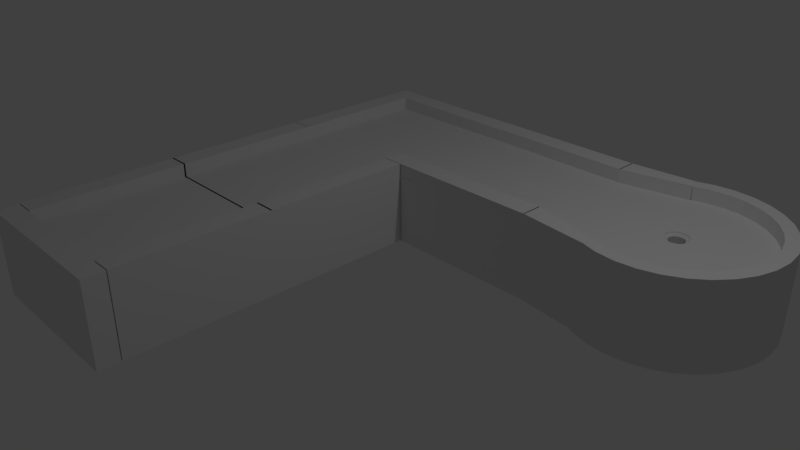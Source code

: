 # Source: hole2.blend  (saved by Blender 2.78.0; exported with 4.5.12 LTS)
import bpy
from mathutils import Matrix  # noqa: F401  (used for matrix-valued properties, if any)

bpy.ops.wm.read_factory_settings(use_empty=True)
scene = bpy.context.scene
scene.name = 'Scene'

# ---- collections
col_collection_1 = bpy.data.collections.new('Collection 1'); scene.collection.children.link(col_collection_1)

# ---- world
world_world = bpy.data.worlds.new('World'); scene.world = world_world
world_world.color = (0.05088, 0.05088, 0.05088)
world_world.use_sun_shadow = False
world_world.sun_shadow_jitter_overblur = 0.0
world_world.cycles.sampling_method = 'MANUAL'

# ---- cameras
cam_camera = bpy.data.cameras.new('Camera')
cam_camera.clip_end = 100.0
cam_camera.lens = 35.0
cam_camera.sensor_width = 32.0
cam_camera.sensor_height = 18.0
cam_camera.ortho_scale = 7.314
cam_camera.dof.focus_distance = 0.0
cam_camera.dof.aperture_fstop = 128.0

# ---- lights
light_lamp = bpy.data.lights.new('Lamp', 'POINT')
light_lamp.transmission_factor = 0.0
light_lamp.cutoff_distance = 30.0
light_lamp.energy = 100.0
light_lamp.shadow_buffer_clip_start = 1.001
light_lamp.shadow_soft_size = 0.1
light_lamp.shadow_maximum_resolution = 0.006
light_lamp.use_absolute_resolution = True

# ---- meshes
me_cube_006 = bpy.data.meshes.new('Cube.006')
me_cube_006.from_pydata([(-0.7273, -3.265, -1.007), (-0.7273, -3.265, 0.08751), (-2.867, -3.265, -1.007), (-2.867, -3.265, 0.08751), (-0.7273, -2.989, -1.007), (-0.7273, -2.989, 0.08751), (-2.867, -2.989, -1.007), (-2.867, -2.989, 0.08751), (-1.0, -2.978, -1.0), (-1.0, -2.978, 0.09467), (-1.0, -0.9777, -1.0), (-1.0, -0.9777, 0.09467), (-0.7246, -2.978, -1.0), (-0.7246, -2.978, 0.09467), (-0.7246, -0.9777, -1.0), (-0.7246, -0.9777, 0.09467), (-2.876, -2.978, -1.0), (-2.876, -2.978, 0.09467), (-2.876, -0.9777, -1.0), (-2.876, -0.9777, 0.09467), (-2.6, -2.978, -1.0), (-2.6, -2.978, 0.09467), (-2.6, -0.9777, -1.0), (-2.6, -0.9777, 0.09467), (-2.631, -2.979, -0.07878), (-0.9605, -2.979, -0.07878), (-2.631, -0.979, -0.07878), (-0.9605, -0.979, -0.07878), (-2.691, 3.166, -0.07838), (-2.691, 0.9953, -0.07838), (-0.691, 3.166, -0.07838), (-0.691, 0.9953, -0.07838), (-2.875, 0.9939, -1.0), (-2.875, 0.9939, 0.09467), (-2.875, 2.994, -1.0), (-2.875, 2.994, 0.09467), (-2.599, 0.9939, -1.0), (-2.599, 0.9939, 0.09467), (-2.599, 2.994, -1.0), (-2.599, 2.994, 0.09467), (-2.869, 3.161, -1.003), (-2.869, 3.161, 0.09216), (-0.6692, 3.161, -1.003), (-0.6692, 3.161, 0.09216), (-2.869, 2.885, -1.003), (-2.869, 2.885, 0.09216), (-0.6692, 2.885, -1.003), (-0.6692, 2.885, 0.09216), (-1.008, 1.286, -1.0), (-1.008, 1.286, 0.09467), (-0.7083, 1.286, -1.0), (-0.7083, 1.286, 0.09467), (-1.008, 1.01, -1.0), (-1.008, 1.01, 0.09467), (-0.7083, 1.01, -1.0), (-0.7083, 1.01, 0.09467), (-1.0, -1.0, -1.0), (-1.0, -1.0, 0.09467), (-1.0, 1.0, -1.0), (-1.0, 1.0, 0.09467), (-0.7242, -1.0, -1.0), (-0.7242, -1.0, 0.09467), (-0.7242, 1.0, -1.0), (-0.7242, 1.0, 0.09467), (-2.876, -1.0, -1.0), (-2.876, -1.0, 0.09467), (-2.876, 1.0, -1.0), (-2.876, 1.0, 0.09467), (-2.6, -1.0, -1.0), (-2.6, -1.0, 0.09467), (-2.6, 1.0, -1.0), (-2.6, 1.0, 0.09467), (-2.63, -1.001, -0.07878), (-0.9602, -1.001, -0.07878), (-2.63, 0.9987, -0.07878), (-0.9602, 0.9987, -0.07878), (-0.7067, 1.288, -1.0), (-0.7067, 1.288, 0.09467), (1.293, 1.288, -1.0), (1.293, 1.288, 0.09467), (-0.7067, 1.012, -1.0), (-0.7067, 1.012, 0.09467), (1.293, 1.012, -1.0), (1.293, 1.012, 0.09467), (-0.7067, 3.163, -1.0), (-0.7067, 3.163, 0.09467), (1.293, 3.163, -1.0), (1.293, 3.163, 0.09467), (-0.7067, 2.888, -1.0), (-0.7067, 2.888, 0.09467), (1.293, 2.888, -1.0), (1.293, 2.888, 0.09467), (-0.708, 2.918, -0.07878), (-0.708, 1.248, -0.07878), (1.292, 2.918, -0.07878), (1.292, 1.248, -0.07878), (1.284, 2.948, -0.08461), (1.284, 1.278, -0.08461), (1.304, 2.948, -0.08461), (1.304, 1.278, -0.08461), (1.28, 1.288, -1.0), (1.28, 1.288, 0.09467), (2.18, 1.076, -1.0), (2.18, 1.076, 0.09467), (1.28, 1.012, -1.0), (1.28, 1.012, 0.09467), (2.18, 0.909, -1.0), (2.18, 0.909, 0.09467), (1.28, 3.161, -1.0), (1.28, 3.161, 0.09467), (2.18, 3.238, -1.0), (2.18, 3.238, 0.09467), (1.28, 2.885, -1.0), (1.28, 2.885, 0.09467), (2.18, 3.078, -1.0), (2.18, 3.078, 0.09467), (3.852, 2.08, -1.028), (3.681, 2.08, 0.09194), (3.828, 1.836, -1.028), (3.66, 1.87, 0.09194), (3.757, 1.602, -1.028), (3.598, 1.667, 0.09194), (3.641, 1.386, -1.028), (3.499, 1.481, 0.09194), (3.486, 1.196, -1.028), (3.365, 1.317, 0.09194), (3.297, 1.041, -1.028), (3.201, 1.183, 0.09194), (3.081, 0.9251, -1.028), (3.015, 1.084, 0.09194), (2.846, 0.854, -1.028), (2.813, 1.022, 0.09194), (2.602, 0.83, -1.028), (2.602, 1.002, 0.09194), (2.358, 0.854, -1.028), (2.392, 1.022, 0.09194), (2.124, 0.9251, -1.028), (2.189, 1.072, 0.09194), (1.908, 1.041, -1.028), (2.003, 1.118, -0.0879), (1.718, 1.196, -1.028), (1.563, 1.386, -1.028), (1.447, 1.602, -1.028), (1.376, 1.836, -1.028), (1.352, 2.08, -1.028), (1.524, 2.08, -0.0879), (1.376, 2.324, -1.028), (1.544, 2.29, -0.0879), (1.447, 2.558, -1.028), (1.563, 2.774, -1.028), (1.718, 2.964, -1.028), (1.908, 3.119, -1.028), (2.003, 3.043, -0.0879), (2.124, 3.235, -1.028), (2.183, 3.083, 0.09194), (2.358, 3.306, -1.028), (2.392, 3.138, 0.09194), (2.602, 3.33, -1.028), (2.602, 3.158, 0.09194), (2.846, 3.306, -1.028), (2.813, 3.138, 0.09194), (3.081, 3.235, -1.028), (3.015, 3.076, 0.09194), (3.297, 3.119, -1.028), (3.201, 2.977, 0.09194), (3.486, 2.964, -1.028), (3.365, 2.843, 0.09194), (3.641, 2.774, -1.028), (3.499, 2.679, 0.09194), (3.757, 2.558, -1.028), (3.598, 2.493, 0.09194), (3.828, 2.324, -1.028), (3.66, 2.29, 0.09194), (3.828, 1.836, 0.09194), (3.852, 2.08, 0.09194), (3.757, 1.602, 0.09194), (3.641, 1.386, 0.09194), (3.486, 1.196, 0.09194), (3.297, 1.041, 0.09194), (3.081, 0.9251, 0.09194), (2.846, 0.854, 0.09194), (2.602, 0.83, 0.09194), (2.358, 0.854, 0.09194), (2.124, 0.9251, 0.09194), (1.908, 1.041, -0.0879), (1.718, 1.196, -0.0879), (1.563, 2.774, -0.0879), (1.718, 2.964, -0.0879), (1.908, 3.119, -0.0879), (2.124, 3.235, 0.09194), (2.358, 3.306, 0.09194), (2.602, 3.33, 0.09194), (2.846, 3.306, 0.09194), (3.081, 3.235, 0.09194), (3.297, 3.119, 0.09194), (3.486, 2.964, 0.09194), (3.641, 2.774, 0.09194), (3.757, 2.558, 0.09194), (3.828, 2.324, 0.09194), (3.66, 1.87, 0.09194), (3.681, 2.08, 0.09194), (3.598, 1.667, 0.09194), (3.499, 1.481, 0.09194), (3.365, 1.317, 0.09194), (3.201, 1.183, 0.09194), (3.015, 1.084, 0.09194), (2.813, 1.022, 0.09194), (2.602, 1.002, 0.09194), (2.392, 1.022, 0.09194), (2.189, 1.074, 0.09194), (2.003, 1.183, 0.09194), (1.84, 1.317, 0.09194), (1.705, 1.481, 0.09194), (1.606, 1.667, 0.09194), (1.544, 1.87, 0.09194), (1.524, 2.08, 0.09194), (1.544, 2.29, 0.09194), (1.606, 2.493, 0.09194), (1.705, 2.679, 0.09194), (1.84, 2.843, 0.09194), (2.003, 2.977, 0.09194), (2.184, 3.081, 0.09194), (2.392, 3.138, 0.09194), (2.602, 3.158, 0.09194), (2.813, 3.138, 0.09194), (3.015, 3.076, 0.09194), (3.201, 2.977, 0.09194), (3.365, 2.843, 0.09194), (3.499, 2.679, 0.09194), (3.598, 2.493, 0.09194), (3.66, 2.29, 0.09194), (2.748, 2.051, -0.09174), (2.751, 2.08, -0.09174), (2.74, 2.023, -0.09174), (2.726, 1.997, -0.09174), (2.708, 1.974, -0.09174), (2.685, 1.956, -0.09174), (2.659, 1.942, -0.09174), (2.631, 1.934, -0.09174), (2.602, 1.931, -0.09174), (2.573, 1.934, -0.09174), (2.545, 1.942, -0.09174), (2.519, 1.956, -0.09174), (2.497, 1.974, -0.09174), (2.478, 1.997, -0.09174), (2.464, 2.023, -0.09174), (2.456, 2.051, -0.09174), (2.453, 2.08, -0.09174), (2.456, 2.109, -0.09174), (2.464, 2.137, -0.09174), (2.478, 2.163, -0.09174), (2.497, 2.185, -0.09174), (2.519, 2.204, -0.09174), (2.545, 2.218, -0.09174), (2.573, 2.226, -0.09174), (2.602, 2.229, -0.09174), (2.631, 2.226, -0.09174), (2.659, 2.218, -0.09174), (2.685, 2.204, -0.09174), (2.708, 2.185, -0.09174), (2.726, 2.163, -0.09174), (2.74, 2.137, -0.09174), (2.748, 2.109, -0.09174), (3.66, 1.87, -0.09174), (3.681, 2.08, -0.09174), (3.598, 1.667, -0.09174), (3.499, 1.481, -0.09174), (3.365, 1.317, -0.09174), (3.201, 1.183, -0.09174), (3.015, 1.084, -0.09174), (2.813, 1.022, -0.09174), (2.602, 1.002, -0.09174), (2.392, 1.022, -0.09174), (2.189, 1.069, -0.09174), (2.003, 1.121, -0.09174), (1.84, 1.317, -0.09174), (1.705, 1.481, -0.09174), (1.606, 1.667, -0.09174), (1.544, 1.87, -0.09174), (1.524, 2.08, -0.09174), (1.544, 2.29, -0.09174), (1.606, 2.493, -0.09174), (1.705, 2.679, -0.09174), (1.84, 2.843, -0.09174), (2.003, 3.044, -0.09174), (2.189, 3.084, -0.09174), (2.392, 3.138, -0.09174), (2.602, 3.158, -0.09174), (2.813, 3.138, -0.09174), (3.015, 3.076, -0.09174), (3.201, 2.977, -0.09174), (3.365, 2.843, -0.09174), (3.499, 2.679, -0.09174), (3.598, 2.493, -0.09174), (3.66, 2.29, -0.09174), (2.748, 2.051, -0.585), (2.751, 2.08, -0.585), (2.74, 2.023, -0.585), (2.726, 1.997, -0.585), (2.708, 1.974, -0.585), (2.685, 1.956, -0.585), (2.659, 1.942, -0.585), (2.631, 1.934, -0.585), (2.602, 1.931, -0.585), (2.573, 1.934, -0.585), (2.545, 1.942, -0.585), (2.519, 1.956, -0.585), (2.497, 1.974, -0.585), (2.478, 1.997, -0.585), (2.464, 2.023, -0.585), (2.456, 2.051, -0.585), (2.453, 2.08, -0.585), (2.456, 2.109, -0.585), (2.464, 2.137, -0.585), (2.478, 2.163, -0.585), (2.497, 2.185, -0.585), (2.519, 2.204, -0.585), (2.545, 2.218, -0.585), (2.573, 2.226, -0.585), (2.602, 2.229, -0.585), (2.631, 2.226, -0.585), (2.659, 2.218, -0.585), (2.685, 2.204, -0.585), (2.708, 2.185, -0.585), (2.726, 2.163, -0.585), (2.74, 2.137, -0.585), (2.748, 2.109, -0.585), (1.28, 2.885, -0.08324), (1.28, 2.95, -0.08319), (1.28, 3.061, -0.08311), (1.28, 2.998, -0.1603), (1.28, 1.288, -0.08975), (1.28, 1.224, -0.09305)], [(94, 92), (93, 95), (98, 96), (97, 99), (98, 188), (99, 184), (329, 109), (112, 100), (92, 159)], [(0, 1, 3, 2), (2, 3, 7, 6), (6, 7, 5, 4), (4, 5, 1, 0), (2, 6, 4, 0), (7, 3, 1, 5), (8, 9, 11, 10), (10, 11, 15, 14), (14, 15, 13, 12), (12, 13, 9, 8), (10, 14, 12, 8), (15, 11, 9, 13), (16, 17, 19, 18), (18, 19, 23, 22), (22, 23, 21, 20), (20, 21, 17, 16), (18, 22, 20, 16), (23, 19, 17, 21), (24, 25, 27, 26), (28, 29, 31, 30), (32, 33, 35, 34), (34, 35, 39, 38), (38, 39, 37, 36), (36, 37, 33, 32), (34, 38, 36, 32), (39, 35, 33, 37), (40, 41, 43, 42), (42, 43, 47, 46), (46, 47, 45, 44), (44, 45, 41, 40), (42, 46, 44, 40), (47, 43, 41, 45), (48, 49, 51, 50), (50, 51, 55, 54), (54, 55, 53, 52), (52, 53, 49, 48), (50, 54, 52, 48), (55, 51, 49, 53), (56, 57, 59, 58), (58, 59, 63, 62), (62, 63, 61, 60), (60, 61, 57, 56), (58, 62, 60, 56), (63, 59, 57, 61), (64, 65, 67, 66), (66, 67, 71, 70), (70, 71, 69, 68), (68, 69, 65, 64), (66, 70, 68, 64), (71, 67, 65, 69), (72, 73, 75, 74), (76, 77, 79, 78), (78, 79, 83, 82), (82, 83, 81, 80), (80, 81, 77, 76), (78, 82, 80, 76), (83, 79, 77, 81), (84, 85, 87, 86), (86, 87, 91, 90), (90, 91, 89, 88), (88, 89, 85, 84), (86, 90, 88, 84), (91, 87, 85, 89), (100, 331, 101, 103, 102), (102, 103, 107, 106), (106, 107, 105, 104), (104, 105, 332, 331, 100), (102, 106, 104, 100), (107, 103, 101, 105), (108, 109, 111, 110), (110, 111, 115, 114), (114, 115, 113, 327, 112), (112, 327, 113, 109, 108), (110, 114, 112, 108), (115, 111, 109, 113), (116, 174, 173, 118), (118, 173, 175, 120), (120, 175, 176, 122), (122, 176, 177, 124), (124, 177, 178, 126), (126, 178, 179, 128), (128, 179, 180, 130), (130, 180, 181, 132), (132, 181, 182, 134), (134, 182, 183, 136), (136, 183, 184, 138), (138, 184, 185, 140), (151, 188, 189, 153), (153, 189, 190, 155), (155, 190, 191, 157), (157, 191, 192, 159), (159, 192, 193, 161), (161, 193, 194, 163), (163, 194, 195, 165), (165, 195, 196, 167), (167, 196, 197, 169), (169, 197, 198, 171), (171, 198, 174, 116), (116, 118, 120, 122, 124, 126, 128, 130, 132, 134, 136, 138, 140, 141, 142, 143, 144, 146, 148, 149, 150, 151, 153, 155, 157, 159, 161, 163, 165, 167, 169, 171), (117, 119, 173, 174), (119, 121, 175, 173), (121, 123, 176, 175), (123, 125, 177, 176), (125, 127, 178, 177), (127, 129, 179, 178), (129, 131, 180, 179), (131, 133, 181, 180), (133, 135, 182, 181), (135, 137, 183, 182), (137, 139, 184, 183), (152, 154, 189, 188), (154, 156, 190, 189), (156, 158, 191, 190), (158, 160, 192, 191), (160, 162, 193, 192), (162, 164, 194, 193), (164, 166, 195, 194), (166, 168, 196, 195), (168, 170, 197, 196), (170, 172, 198, 197), (172, 117, 174, 198), (160, 158, 223, 224), (162, 160, 224, 225), (164, 162, 225, 226), (119, 117, 200, 199), (166, 164, 226, 227), (121, 119, 199, 201), (168, 166, 227, 228), (123, 121, 201, 202), (170, 168, 228, 229), (125, 123, 202, 203), (172, 170, 229, 230), (127, 125, 203, 204), (117, 172, 230, 200), (129, 127, 204, 205), (131, 129, 205, 206), (133, 131, 206, 207), (135, 133, 207, 208), (156, 154, 221, 222), (137, 135, 208, 209), (158, 156, 222, 223), (251, 250, 314, 315), (199, 200, 264, 263), (227, 226, 290, 291), (201, 199, 263, 265), (228, 227, 291, 292), (202, 201, 265, 266), (229, 228, 292, 293), (203, 202, 266, 267), (230, 229, 293, 294), (204, 203, 267, 268), (200, 230, 294, 264), (205, 204, 268, 269), (206, 205, 269, 270), (207, 206, 270, 271), (208, 207, 271, 272), (222, 221, 285, 286), (209, 208, 272, 273), (223, 222, 286, 287), (224, 223, 287, 288), (225, 224, 288, 289), (226, 225, 289, 290), (232, 231, 263, 264), (231, 233, 265, 263), (233, 234, 266, 265), (234, 235, 267, 266), (235, 236, 268, 267), (236, 237, 269, 268), (237, 238, 270, 269), (238, 239, 271, 270), (239, 240, 272, 271), (240, 241, 273, 272), (241, 242, 274, 273), (242, 243, 275, 274), (243, 244, 276, 275), (244, 245, 277, 276), (245, 246, 278, 277), (246, 247, 279, 278), (247, 248, 280, 279), (248, 249, 281, 280), (249, 250, 282, 281), (250, 251, 283, 282), (251, 252, 284, 283), (252, 253, 285, 284), (253, 254, 286, 285), (254, 255, 287, 286), (255, 256, 288, 287), (256, 257, 289, 288), (257, 258, 290, 289), (258, 259, 291, 290), (259, 260, 292, 291), (260, 261, 293, 292), (261, 262, 294, 293), (262, 232, 264, 294), (295, 296, 326, 325, 324, 323, 322, 321, 320, 319, 318, 317, 316, 315, 314, 313, 312, 311, 310, 309, 308, 307, 306, 305, 304, 303, 302, 301, 300, 299, 298, 297), (238, 237, 301, 302), (252, 251, 315, 316), (239, 238, 302, 303), (253, 252, 316, 317), (240, 239, 303, 304), (254, 253, 317, 318), (241, 240, 304, 305), (255, 254, 318, 319), (242, 241, 305, 306), (256, 255, 319, 320), (243, 242, 306, 307), (257, 256, 320, 321), (244, 243, 307, 308), (258, 257, 321, 322), (245, 244, 308, 309), (231, 232, 296, 295), (259, 258, 322, 323), (246, 245, 309, 310), (233, 231, 295, 297), (260, 259, 323, 324), (247, 246, 310, 311), (234, 233, 297, 298), (261, 260, 324, 325), (248, 247, 311, 312), (235, 234, 298, 299), (262, 261, 325, 326), (249, 248, 312, 313), (236, 235, 299, 300), (232, 262, 326, 296), (250, 249, 313, 314), (237, 236, 300, 301), (331, 332, 105, 101), (147, 30, 31, 145), (280, 281, 30, 147), (279, 145, 31, 278), (277, 278, 31), (276, 277, 31), (275, 276, 31), (274, 275, 31), (281, 282, 30), (282, 283, 30), (283, 284, 30)])
me_cube_006.use_remesh_preserve_volume = False
me_cube_006.use_remesh_preserve_attributes = False
me_cube_006.use_mirror_vertex_groups = False
me_cube_006.update()
me_cylinder_015 = bpy.data.meshes.new('Cylinder.015')
me_cylinder_015.from_pydata([(0.0, 1.0, -1.0), (0.0, 1.0, 1.0), (0.1951, 0.9808, -1.0), (0.1951, 0.9808, 1.0), (0.3827, 0.9239, -1.0), (0.3827, 0.9239, 1.0), (0.5556, 0.8315, -1.0), (0.5556, 0.8315, 1.0), (0.7071, 0.7071, -1.0), (0.7071, 0.7071, 1.0), (0.8315, 0.5556, -1.0), (0.8315, 0.5556, 1.0), (0.9239, 0.3827, -1.0), (0.9239, 0.3827, 1.0), (0.9808, 0.1951, -1.0), (0.9808, 0.1951, 1.0), (1.0, 7.55e-08, -1.0), (1.0, 7.55e-08, 1.0), (0.9808, -0.1951, -1.0), (0.9808, -0.1951, 1.0), (0.9239, -0.3827, -1.0), (0.9239, -0.3827, 1.0), (0.8315, -0.5556, -1.0), (0.8315, -0.5556, 1.0), (0.7071, -0.7071, -1.0), (0.7071, -0.7071, 1.0), (0.5556, -0.8315, -1.0), (0.5556, -0.8315, 1.0), (0.3827, -0.9239, -1.0), (0.3827, -0.9239, 1.0), (0.1951, -0.9808, -1.0), (0.1951, -0.9808, 1.0), (-3.258e-07, -1.0, -1.0), (-3.258e-07, -1.0, 1.0), (-0.1951, -0.9808, -1.0), (-0.1951, -0.9808, 1.0), (-0.3827, -0.9239, -1.0), (-0.3827, -0.9239, 1.0), (-0.5556, -0.8315, -1.0), (-0.5556, -0.8315, 1.0), (-0.7071, -0.7071, -1.0), (-0.7071, -0.7071, 1.0), (-0.8315, -0.5556, -1.0), (-0.8315, -0.5556, 1.0), (-0.9239, -0.3827, -1.0), (-0.9239, -0.3827, 1.0), (-0.9808, -0.1951, -1.0), (-0.9808, -0.1951, 1.0), (-1.0, 9.656e-07, -1.0), (-1.0, 9.656e-07, 1.0), (-0.9808, 0.1951, -1.0), (-0.9808, 0.1951, 1.0), (-0.9239, 0.3827, -1.0), (-0.9239, 0.3827, 1.0), (-0.8315, 0.5556, -1.0), (-0.8315, 0.5556, 1.0), (-0.7071, 0.7071, -1.0), (-0.7071, 0.7071, 1.0), (-0.5556, 0.8315, -1.0), (-0.5556, 0.8315, 1.0), (-0.3827, 0.9239, -1.0), (-0.3827, 0.9239, 1.0), (-0.1951, 0.9808, -1.0), (-0.1951, 0.9808, 1.0), (-5.943e-08, 1.5, 1.246), (0.2927, 1.472, 1.246), (0.5742, 1.386, 1.246), (0.8336, 1.248, 1.246), (1.061, 1.061, 1.246), (1.248, 0.8336, 1.246), (1.386, 0.5742, 1.246), (1.472, 0.2927, 1.246), (1.5, -2.935e-08, 1.246), (1.472, -0.2927, 1.246), (1.386, -0.5742, 1.246), (1.248, -0.8336, 1.246), (1.061, -1.061, 1.246), (0.8336, -1.248, 1.246), (0.5742, -1.386, 1.246), (0.2927, -1.472, 1.246), (-5.483e-07, -1.5, 1.246), (-0.2927, -1.472, 1.246), (-0.5742, -1.386, 1.246), (-0.8336, -1.248, 1.246), (-1.061, -1.061, 1.246), (-1.248, -0.8336, 1.246), (-1.386, -0.5742, 1.246), (-1.472, -0.2927, 1.246), (-1.5, 1.306e-06, 1.246), (-1.472, 0.2927, 1.246), (-1.386, 0.5742, 1.246), (-1.248, 0.8336, 1.246), (-1.061, 1.061, 1.246), (-0.8336, 1.248, 1.246), (-0.5742, 1.386, 1.246), (-0.2927, 1.472, 1.246), (1.25, 2.308e-08, 1.123), (1.226, 0.2439, 1.123), (-0.2439, -1.226, 1.123), (-4.371e-07, -1.25, 1.123), (-1.155, 0.4784, 1.123), (-1.226, 0.2439, 1.123), (0.8841, 0.8841, 1.123), (0.6946, 1.04, 1.123), (0.6946, -1.04, 1.123), (0.8841, -0.8841, 1.123), (-1.155, -0.4784, 1.123), (-1.04, -0.6946, 1.123), (-0.2439, 1.226, 1.123), (-0.4784, 1.155, 1.123), (1.226, -0.2439, 1.123), (-0.4784, -1.155, 1.123), (-1.04, 0.6946, 1.123), (1.04, 0.6946, 1.123), (0.4784, -1.155, 1.123), (-1.226, -0.2439, 1.123), (0.2439, 1.226, 1.123), (-2.971e-08, 1.25, 1.123), (1.155, -0.4784, 1.123), (-0.6946, -1.04, 1.123), (-0.8841, 0.8841, 1.123), (1.155, 0.4784, 1.123), (0.2439, -1.226, 1.123), (-1.25, 1.136e-06, 1.123), (0.4784, 1.155, 1.123), (1.04, -0.6946, 1.123), (-0.8841, -0.8841, 1.123), (-0.6946, 1.04, 1.123), (1.125, 4.929e-08, 1.062), (-0.2195, -1.103, 1.062), (-1.039, 0.4306, 1.062), (0.7956, 0.7956, 1.062), (0.6251, -0.9355, 1.062), (-1.039, -0.4306, 1.062), (-0.2195, 1.104, 1.062), (1.104, -0.2195, 1.062), (-0.4306, -1.039, 1.062), (-0.9355, 0.6251, 1.062), (0.9355, 0.6251, 1.062), (0.4306, -1.039, 1.062), (-1.104, -0.2195, 1.062), (0.2195, 1.103, 1.062), (1.039, -0.4306, 1.062), (-0.6251, -0.9355, 1.062), (-0.7956, 0.7956, 1.062), (1.039, 0.4306, 1.062), (0.2195, -1.104, 1.062), (-1.125, 1.051e-06, 1.062), (0.4306, 1.039, 1.062), (0.9355, -0.6251, 1.062), (-0.7956, -0.7956, 1.062), (-0.6251, 0.9355, 1.062), (1.103, 0.2195, 1.062), (-3.815e-07, -1.125, 1.062), (-1.103, 0.2195, 1.062), (0.6251, 0.9355, 1.062), (0.7956, -0.7956, 1.062), (-0.9355, -0.6251, 1.062), (-0.4306, 1.039, 1.062), (-1.486e-08, 1.125, 1.062), (1.165, 0.2317, 1.092), (-4.093e-07, -1.188, 1.092), (-1.165, 0.2317, 1.092), (0.6598, 0.9875, 1.092), (0.8398, -0.8398, 1.092), (-0.9875, -0.6598, 1.092), (-0.4545, 1.097, 1.092), (-2.229e-08, 1.188, 1.092), (1.188, 3.618e-08, 1.092), (-0.2317, -1.165, 1.092), (-1.097, 0.4545, 1.092), (0.8398, 0.8398, 1.092), (0.6598, -0.9875, 1.092), (-1.097, -0.4545, 1.092), (-0.2317, 1.165, 1.092), (1.165, -0.2317, 1.092), (-0.4545, -1.097, 1.092), (-0.9875, 0.6598, 1.092), (0.9875, 0.6598, 1.092), (0.4545, -1.097, 1.092), (-1.165, -0.2317, 1.092), (0.2317, 1.165, 1.092), (1.097, -0.4545, 1.092), (-0.6598, -0.9875, 1.092), (-0.8398, 0.8398, 1.092), (1.097, 0.4545, 1.092), (0.2317, -1.165, 1.092), (-1.188, 1.093e-06, 1.092), (0.4545, 1.097, 1.092), (0.9875, -0.6598, 1.092), (-0.8398, -0.8398, 1.092), (-0.6598, 0.9875, 1.092), (1.341, 0.2667, 1.201), (-4.89e-07, -1.367, 1.201), (-1.341, 0.2667, 1.201), (0.7595, 1.137, 1.201), (0.9666, -0.9666, 1.201), (-1.137, -0.7595, 1.201), (-0.5231, 1.263, 1.201), (-4.358e-08, 1.367, 1.201), (1.367, -1.387e-09, 1.201), (-0.2667, -1.341, 1.201), (-1.263, 0.5231, 1.201), (0.9666, 0.9666, 1.201), (0.7595, -1.137, 1.201), (-1.263, -0.5231, 1.201), (-0.2667, 1.341, 1.201), (1.341, -0.2667, 1.201), (-0.5231, -1.263, 1.201), (-1.137, 0.7595, 1.201), (1.137, 0.7595, 1.201), (0.5231, -1.263, 1.201), (-1.341, -0.2667, 1.201), (0.2667, 1.341, 1.201), (1.263, -0.5231, 1.201), (-0.7595, -1.137, 1.201), (-0.9666, 0.9666, 1.201), (1.263, 0.5231, 1.201), (0.2667, -1.341, 1.201), (-1.367, 1.215e-06, 1.201), (0.5231, 1.263, 1.201), (1.137, -0.7595, 1.201), (-0.9666, -0.9666, 1.201), (-0.7595, 1.137, 1.201), (0.09755, 0.9904, 1.0), (0.2889, 0.9523, 1.0), (0.4691, 0.8777, 1.0), (0.6313, 0.7693, 1.0), (0.7693, 0.6313, 1.0), (0.8777, 0.4691, 1.0), (0.9523, 0.2889, 1.0), (0.9904, 0.09755, 1.0), (0.9904, -0.09755, 1.0), (0.9523, -0.2889, 1.0), (0.8777, -0.4691, 1.0), (0.7693, -0.6313, 1.0), (0.6313, -0.7693, 1.0), (0.4691, -0.8777, 1.0), (0.2889, -0.9523, 1.0), (0.09754, -0.9904, 1.0), (-0.09755, -0.9904, 1.0), (-0.2889, -0.9523, 1.0), (-0.4691, -0.8777, 1.0), (-0.6313, -0.7693, 1.0), (-0.7693, -0.6313, 1.0), (-0.8777, -0.4691, 1.0), (-0.9523, -0.2889, 1.0), (-0.9904, -0.09754, 1.0), (-0.9904, 0.09755, 1.0), (-0.9523, 0.2889, 1.0), (-0.8777, 0.4691, 1.0), (-0.7693, 0.6313, 1.0), (-0.6313, 0.7693, 1.0), (-0.4691, 0.8777, 1.0), (-0.2889, 0.9523, 1.0), (-0.09754, 0.9904, 1.0), (0.1464, 1.486, 1.246), (0.4335, 1.429, 1.246), (0.7039, 1.317, 1.246), (0.9473, 1.154, 1.246), (1.154, 0.9473, 1.246), (1.317, 0.7039, 1.246), (1.429, 0.4335, 1.246), (1.486, 0.1464, 1.246), (1.486, -0.1464, 1.246), (1.429, -0.4335, 1.246), (1.317, -0.7039, 1.246), (1.154, -0.9473, 1.246), (0.9473, -1.154, 1.246), (0.7039, -1.317, 1.246), (0.4335, -1.429, 1.246), (0.1464, -1.486, 1.246), (-0.1464, -1.486, 1.246), (-0.4335, -1.429, 1.246), (-0.7039, -1.317, 1.246), (-0.9473, -1.154, 1.246), (-1.154, -0.9473, 1.246), (-1.317, -0.7039, 1.246), (-1.429, -0.4335, 1.246), (-1.486, -0.1464, 1.246), (-1.486, 0.1464, 1.246), (-1.429, 0.4335, 1.246), (-1.317, 0.7039, 1.246), (-1.154, 0.9473, 1.246), (-0.9473, 1.154, 1.246), (-0.7039, 1.317, 1.246), (-0.4335, 1.429, 1.246), (-0.1464, 1.486, 1.246), (1.063, 6.239e-08, 1.031), (1.406, 0.2797, 1.223), (-0.2073, -1.042, 1.031), (-5.187e-07, -1.434, 1.223), (-0.9817, 0.4066, 1.031), (-1.406, 0.2797, 1.223), (0.7513, 0.7513, 1.031), (0.7965, 1.192, 1.223), (0.5903, -0.8835, 1.031), (1.014, -1.014, 1.223), (-0.9817, -0.4066, 1.031), (-1.192, -0.7965, 1.223), (-0.2073, 1.042, 1.031), (-0.5487, 1.325, 1.223), (1.042, -0.2073, 1.031), (-0.4066, -0.9817, 1.031), (-0.8835, 0.5903, 1.031), (0.8835, 0.5903, 1.031), (0.4066, -0.9817, 1.031), (-1.042, -0.2073, 1.031), (0.2073, 1.042, 1.031), (-5.15e-08, 1.434, 1.223), (0.9817, -0.4066, 1.031), (-0.5903, -0.8835, 1.031), (-0.7513, 0.7513, 1.031), (0.9817, 0.4066, 1.031), (0.2073, -1.042, 1.031), (-1.063, 1.008e-06, 1.031), (0.4066, 0.9817, 1.031), (0.8835, -0.5903, 1.031), (-0.7513, -0.7513, 1.031), (-0.5903, 0.8835, 1.031), (1.309, 1.084e-08, 1.162), (1.196, 0.2378, 1.108), (-0.2553, -1.283, 1.162), (-4.232e-07, -1.219, 1.108), (-1.209, 0.5008, 1.162), (-1.196, 0.2378, 1.108), (0.9253, 0.9253, 1.162), (0.6772, 1.014, 1.108), (0.727, -1.088, 1.162), (0.8619, -0.8619, 1.108), (-1.209, -0.5008, 1.162), (-1.014, -0.6772, 1.108), (-0.2553, 1.283, 1.162), (-0.4665, 1.126, 1.108), (1.283, -0.2553, 1.162), (-0.5008, -1.209, 1.162), (-1.088, 0.727, 1.162), (1.088, 0.727, 1.162), (0.5008, -1.209, 1.162), (-1.283, -0.2553, 1.162), (0.2553, 1.283, 1.162), (-2.6e-08, 1.219, 1.108), (1.209, -0.5008, 1.162), (-0.727, -1.088, 1.162), (-0.9253, 0.9253, 1.162), (1.209, 0.5008, 1.162), (0.2553, -1.283, 1.162), (-1.309, 1.176e-06, 1.162), (0.5008, 1.209, 1.162), (1.088, -0.727, 1.162), (-0.9253, -0.9253, 1.162), (-0.727, 1.088, 1.162), (-0.5865, 1.097, 1.123), (-0.9618, -0.7893, 1.123), (0.9618, -0.7893, 1.123), (0.5865, 1.097, 1.123), (-1.238, 0.122, 1.123), (0.122, -1.238, 1.123), (1.191, 0.3612, 1.123), (-0.7893, 0.9618, 1.123), (-0.7893, -0.9618, 1.123), (1.097, -0.5865, 1.123), (0.3612, 1.191, 1.123), (-1.238, -0.122, 1.123), (0.3612, -1.191, 1.123), (1.097, 0.5865, 1.123), (-0.9618, 0.7893, 1.123), (-0.5865, -1.097, 1.123), (1.191, -0.3612, 1.123), (-0.122, 1.238, 1.123), (0.122, 1.238, 1.123), (-1.191, -0.3612, 1.123), (0.5865, -1.097, 1.123), (0.9618, 0.7893, 1.123), (-1.097, 0.5865, 1.123), (-0.3612, -1.191, 1.123), (1.238, -0.122, 1.123), (-0.3612, 1.191, 1.123), (-1.097, -0.5865, 1.123), (0.7893, -0.9618, 1.123), (0.7893, 0.9618, 1.123), (-1.191, 0.3612, 1.123), (-0.122, -1.238, 1.123), (1.238, 0.122, 1.123), (1.156, 4.273e-08, 1.077), (-0.2256, -1.134, 1.077), (-1.068, 0.4425, 1.077), (0.8177, 0.8177, 1.077), (0.6425, -0.9615, 1.077), (-1.068, -0.4425, 1.077), (-0.2256, 1.134, 1.077), (1.134, -0.2256, 1.077), (-0.4425, -1.068, 1.077), (-0.9615, 0.6425, 1.077), (0.9615, 0.6425, 1.077), (0.4425, -1.068, 1.077), (-1.134, -0.2256, 1.077), (0.2256, 1.134, 1.077), (1.068, -0.4425, 1.077), (-0.6425, -0.9615, 1.077), (-0.8177, 0.8177, 1.077), (1.068, 0.4425, 1.077), (0.2256, -1.134, 1.077), (-1.156, 1.072e-06, 1.077), (0.4425, 1.068, 1.077), (0.9615, -0.6425, 1.077), (-0.8177, -0.8177, 1.077), (-0.6425, 0.9615, 1.077), (1.042, 0.2073, 1.031), (-3.537e-07, -1.063, 1.031), (-1.042, 0.2073, 1.031), (0.5903, 0.8835, 1.031), (0.7513, -0.7513, 1.031), (-0.8835, -0.5903, 1.031), (-0.4066, 0.9817, 1.031), (-7.429e-09, 1.063, 1.031), (1.114, 0.1097, 1.062), (-0.1098, -1.114, 1.062), (-1.071, 0.325, 1.062), (0.7103, 0.8655, 1.062), (0.7103, -0.8655, 1.062), (-0.9875, -0.5278, 1.062), (-0.325, 1.071, 1.062), (1.114, -0.1097, 1.062), (-0.325, -1.071, 1.062), (-0.9875, 0.5278, 1.062), (0.8655, 0.7103, 1.062), (0.5278, -0.9875, 1.062), (-1.071, -0.325, 1.062), (0.1097, 1.114, 1.062), (-0.1097, 1.114, 1.062), (1.071, -0.325, 1.062), (-0.5278, -0.9875, 1.062), (-0.8655, 0.7103, 1.062), (0.9875, 0.5278, 1.062), (0.325, -1.071, 1.062), (-1.114, -0.1097, 1.062), (0.325, 1.071, 1.062), (0.9875, -0.5278, 1.062), (-0.7103, -0.8655, 1.062), (-0.7103, 0.8655, 1.062), (1.071, 0.325, 1.062), (0.1097, -1.114, 1.062), (-1.114, 0.1098, 1.062), (0.5278, 0.9875, 1.062), (0.8655, -0.7103, 1.062), (-0.8655, -0.7103, 1.062), (-0.5278, 0.9875, 1.062), (1.134, 0.2256, 1.077), (-3.954e-07, -1.156, 1.077), (-1.134, 0.2256, 1.077), (0.6425, 0.9615, 1.077), (0.8177, -0.8177, 1.077), (-0.9615, -0.6425, 1.077), (-0.4425, 1.068, 1.077), (-1.857e-08, 1.156, 1.077), (1.219, 2.963e-08, 1.108), (-0.2378, -1.196, 1.108), (-1.126, 0.4665, 1.108), (0.8619, 0.8619, 1.108), (0.6772, -1.014, 1.108), (-1.126, -0.4665, 1.108), (-0.2378, 1.196, 1.108), (1.196, -0.2378, 1.108), (-0.4665, -1.126, 1.108), (-1.014, 0.6772, 1.108), (1.014, 0.6772, 1.108), (0.4665, -1.126, 1.108), (-1.196, -0.2378, 1.108), (0.2378, 1.196, 1.108), (1.126, -0.4665, 1.108), (-0.6772, -1.014, 1.108), (-0.8619, 0.8619, 1.108), (1.126, 0.4665, 1.108), (0.2378, -1.196, 1.108), (-1.219, 1.115e-06, 1.108), (0.4665, 1.126, 1.108), (1.014, -0.6772, 1.108), (-0.8619, -0.8619, 1.108), (-0.6772, 1.014, 1.108), (1.176, 0.1159, 1.092), (-0.1159, -1.176, 1.092), (-1.131, 0.3431, 1.092), (0.7498, 0.9137, 1.092), (0.7498, -0.9137, 1.092), (-1.042, -0.5572, 1.092), (-0.3431, 1.131, 1.092), (1.176, -0.1159, 1.092), (-0.3431, -1.131, 1.092), (-1.042, 0.5572, 1.092), (0.9137, 0.7498, 1.092), (0.5572, -1.042, 1.092), (-1.131, -0.3431, 1.092), (0.1159, 1.176, 1.092), (-0.1159, 1.176, 1.092), (1.131, -0.3431, 1.092), (-0.5572, -1.042, 1.092), (-0.9137, 0.7498, 1.092), (1.042, 0.5572, 1.092), (0.3431, -1.131, 1.092), (-1.176, -0.1159, 1.092), (0.3431, 1.131, 1.092), (1.042, -0.5572, 1.092), (-0.7498, -0.9137, 1.092), (-0.7498, 0.9137, 1.092), (1.131, 0.3431, 1.092), (0.1159, -1.176, 1.092), (-1.176, 0.1159, 1.092), (0.5572, 1.042, 1.092), (0.9137, -0.7498, 1.092), (-0.9137, -0.7498, 1.092), (-0.5572, 1.042, 1.092), (1.283, 0.2553, 1.162), (-4.631e-07, -1.309, 1.162), (-1.283, 0.2553, 1.162), (0.727, 1.088, 1.162), (0.9253, -0.9253, 1.162), (-1.088, -0.727, 1.162), (-0.5008, 1.209, 1.162), (-3.665e-08, 1.309, 1.162), (1.434, -1.537e-08, 1.223), (-0.2797, -1.406, 1.223), (-1.325, 0.5487, 1.223), (1.014, 1.014, 1.223), (0.7965, -1.192, 1.223), (-1.325, -0.5487, 1.223), (-0.2797, 1.406, 1.223), (1.406, -0.2797, 1.223), (-0.5487, -1.325, 1.223), (-1.192, 0.7965, 1.223), (1.192, 0.7965, 1.223), (0.5487, -1.325, 1.223), (-1.406, -0.2797, 1.223), (0.2797, 1.406, 1.223), (1.325, -0.5487, 1.223), (-0.7965, -1.192, 1.223), (-1.014, 1.014, 1.223), (1.325, 0.5487, 1.223), (0.2797, -1.406, 1.223), (-1.434, 1.261e-06, 1.223), (0.5487, 1.325, 1.223), (1.192, -0.7965, 1.223), (-1.014, -1.014, 1.223), (-0.7965, 1.192, 1.223), (-0.6413, 1.2, 1.201), (-1.052, -0.863, 1.201), (1.052, -0.863, 1.201), (0.6413, 1.2, 1.201), (-1.354, 0.1333, 1.201), (0.1333, -1.354, 1.201), (1.302, 0.3949, 1.201), (-0.863, 1.052, 1.201), (-0.8631, -1.052, 1.201), (1.2, -0.6413, 1.201), (0.3949, 1.302, 1.201), (-1.354, -0.1333, 1.201), (0.3949, -1.302, 1.201), (1.2, 0.6413, 1.201), (-1.052, 0.8631, 1.201), (-0.6413, -1.2, 1.201), (1.302, -0.3949, 1.201), (-0.1333, 1.354, 1.201), (0.1333, 1.354, 1.201), (-1.302, -0.3949, 1.201), (0.6413, -1.2, 1.201), (1.052, 0.863, 1.201), (-1.2, 0.6413, 1.201), (-0.3949, -1.302, 1.201), (1.354, -0.1333, 1.201), (-0.3949, 1.302, 1.201), (-1.2, -0.6413, 1.201), (0.863, -1.052, 1.201), (0.863, 1.052, 1.201), (-1.302, 0.3949, 1.201), (-0.1333, -1.354, 1.201), (1.354, 0.1333, 1.201), (1.296, 0.1277, 1.162), (-0.1277, -1.296, 1.162), (-1.246, 0.378, 1.162), (0.8262, 1.007, 1.162), (0.8262, -1.007, 1.162), (-1.149, -0.6139, 1.162), (-0.378, 1.246, 1.162), (1.296, -0.1277, 1.162), (-0.378, -1.246, 1.162), (-1.149, 0.6139, 1.162), (1.007, 0.8262, 1.162), (0.6139, -1.149, 1.162), (-1.246, -0.378, 1.162), (0.1277, 1.296, 1.162), (-0.1276, 1.296, 1.162), (1.246, -0.378, 1.162), (-0.6139, -1.149, 1.162), (-1.007, 0.8262, 1.162), (1.149, 0.6139, 1.162), (0.378, -1.246, 1.162), (-1.296, -0.1276, 1.162), (0.378, 1.246, 1.162), (1.149, -0.6139, 1.162), (-0.8262, -1.007, 1.162), (-0.8262, 1.007, 1.162), (1.246, 0.378, 1.162), (0.1276, -1.296, 1.162), (-1.296, 0.1277, 1.162), (0.6139, 1.149, 1.162), (1.007, -0.8262, 1.162), (-1.007, -0.8262, 1.162), (-0.6139, 1.149, 1.162), (-0.5425, 1.015, 1.077), (-0.8896, -0.7301, 1.077), (0.8896, -0.7301, 1.077), (0.5425, 1.015, 1.077), (-1.145, 0.1128, 1.077), (0.1128, -1.145, 1.077), (1.101, 0.3341, 1.077), (-0.7301, 0.8896, 1.077), (-0.7301, -0.8896, 1.077), (1.015, -0.5425, 1.077), (0.3341, 1.101, 1.077), (-1.145, -0.1128, 1.077), (0.3341, -1.101, 1.077), (1.015, 0.5425, 1.077), (-0.8896, 0.7301, 1.077), (-0.5425, -1.015, 1.077), (1.101, -0.3341, 1.077), (-0.1128, 1.145, 1.077), (0.1128, 1.145, 1.077), (-1.101, -0.3341, 1.077), (0.5425, -1.015, 1.077), (0.8896, 0.7301, 1.077), (-1.015, 0.5425, 1.077), (-0.3341, -1.101, 1.077), (1.145, -0.1128, 1.077), (-0.3341, 1.101, 1.077), (-1.015, -0.5425, 1.077), (0.7301, -0.8896, 1.077), (0.7301, 0.8896, 1.077), (-1.101, 0.3341, 1.077), (-0.1128, -1.145, 1.077), (1.145, 0.1128, 1.077), (-0.4985, 0.9326, 1.031), (-0.8174, -0.6708, 1.031), (0.8174, -0.6708, 1.031), (0.4985, 0.9326, 1.031), (-1.052, 0.1036, 1.031), (0.1036, -1.052, 1.031), (1.012, 0.307, 1.031), (-0.6708, 0.8174, 1.031), (-0.6708, -0.8174, 1.031), (0.9326, -0.4985, 1.031), (0.307, 1.012, 1.031), (-1.052, -0.1036, 1.031), (0.307, -1.012, 1.031), (0.9326, 0.4985, 1.031), (-0.8174, 0.6708, 1.031), (-0.4985, -0.9326, 1.031), (1.012, -0.307, 1.031), (-0.1036, 1.052, 1.031), (0.1036, 1.052, 1.031), (-1.012, -0.307, 1.031), (0.4985, -0.9326, 1.031), (0.8174, 0.6708, 1.031), (-0.9326, 0.4985, 1.031), (-0.307, -1.012, 1.031), (1.052, -0.1036, 1.031), (-0.307, 1.012, 1.031), (-0.9326, -0.4985, 1.031), (0.6708, -0.8174, 1.031), (0.6708, 0.8174, 1.031), (-1.012, 0.307, 1.031), (-0.1036, -1.052, 1.031), (1.052, 0.1036, 1.031), (1.207, 0.1189, 1.108), (-0.1189, -1.207, 1.108), (-1.161, 0.3521, 1.108), (0.7696, 0.9377, 1.108), (0.7696, -0.9377, 1.108), (-1.07, -0.5718, 1.108), (-0.3521, 1.161, 1.108), (1.207, -0.1189, 1.108), (-0.3521, -1.161, 1.108), (-1.07, 0.5718, 1.108), (0.9377, 0.7696, 1.108), (0.5718, -1.07, 1.108), (-1.161, -0.3521, 1.108), (0.1189, 1.207, 1.108), (-0.1189, 1.207, 1.108), (1.161, -0.3521, 1.108), (-0.5718, -1.07, 1.108), (-0.9377, 0.7696, 1.108), (1.07, 0.5718, 1.108), (0.3521, -1.161, 1.108), (-1.207, -0.1189, 1.108), (0.3521, 1.161, 1.108), (1.07, -0.5718, 1.108), (-0.7696, -0.9377, 1.108), (-0.7696, 0.9377, 1.108), (1.161, 0.3521, 1.108), (0.1189, -1.207, 1.108), (-1.207, 0.1189, 1.108), (0.5718, 1.07, 1.108), (0.9377, -0.7696, 1.108), (-0.9377, -0.7696, 1.108), (-0.5718, 1.07, 1.108), (-0.6726, 1.258, 1.223), (-1.103, -0.9052, 1.223), (1.103, -0.9052, 1.223), (0.6726, 1.258, 1.223), (-1.42, 0.1399, 1.223), (0.1399, -1.42, 1.223), (1.365, 0.4142, 1.223), (-0.9052, 1.103, 1.223), (-0.9052, -1.103, 1.223), (1.258, -0.6726, 1.223), (0.4142, 1.365, 1.223), (-1.42, -0.1399, 1.223), (0.4142, -1.365, 1.223), (1.258, 0.6726, 1.223), (-1.103, 0.9052, 1.223), (-0.6726, -1.258, 1.223), (1.365, -0.4142, 1.223), (-0.1399, 1.42, 1.223), (0.1399, 1.42, 1.223), (-1.365, -0.4142, 1.223), (0.6726, -1.258, 1.223), (1.103, 0.9052, 1.223), (-1.258, 0.6726, 1.223), (-0.4142, -1.365, 1.223), (1.42, -0.1399, 1.223), (-0.4142, 1.365, 1.223), (-1.258, -0.6726, 1.223), (0.9052, -1.103, 1.223), (0.9052, 1.103, 1.223), (-1.365, 0.4142, 1.223), (-0.1399, -1.42, 1.223), (1.42, 0.1399, 1.223), (0.005293, 2.004, 1.246), (0.3974, 1.966, 1.246), (0.7744, 1.851, 1.246), (1.122, 1.666, 1.246), (1.426, 1.416, 1.246), (1.676, 1.111, 1.246), (1.862, 0.7638, 1.246), (1.976, 0.3868, 1.246), (2.015, -0.005293, 1.246), (1.976, -0.3974, 1.246), (1.862, -0.7744, 1.246), (1.676, -1.122, 1.246), (1.426, -1.426, 1.246), (1.122, -1.676, 1.246), (0.7744, -1.862, 1.246), (0.3974, -1.976, 1.246), (0.005293, -2.015, 1.246), (-0.3868, -1.976, 1.246), (-0.7638, -1.862, 1.246), (-1.111, -1.676, 1.246), (-1.416, -1.426, 1.246), (-1.666, -1.122, 1.246), (-1.851, -0.7744, 1.246), (-1.966, -0.3974, 1.246), (-2.004, -0.005292, 1.246), (-1.966, 0.3868, 1.246), (-1.851, 0.7638, 1.246), (-1.666, 1.111, 1.246), (-1.416, 1.416, 1.246), (-1.111, 1.666, 1.246), (-0.7638, 1.851, 1.246), (-0.3868, 1.966, 1.246), (0.2013, 1.985, 1.246), (0.5859, 1.909, 1.246), (0.9481, 1.759, 1.246), (1.274, 1.541, 1.246), (1.551, 1.264, 1.246), (1.769, 0.9375, 1.246), (1.919, 0.5753, 1.246), (1.996, 0.1907, 1.246), (1.996, -0.2013, 1.246), (1.919, -0.5859, 1.246), (1.769, -0.9481, 1.246), (1.551, -1.274, 1.246), (1.274, -1.551, 1.246), (0.9481, -1.769, 1.246), (0.5859, -1.919, 1.246), (0.2013, -1.996, 1.246), (-0.1907, -1.996, 1.246), (-0.5753, -1.919, 1.246), (-0.9375, -1.769, 1.246), (-1.264, -1.551, 1.246), (-1.541, -1.274, 1.246), (-1.759, -0.9481, 1.246), (-1.909, -0.5859, 1.246), (-1.985, -0.2013, 1.246), (-1.985, 0.1907, 1.246), (-1.909, 0.5753, 1.246), (-1.759, 0.9375, 1.246), (-1.541, 1.264, 1.246), (-1.264, 1.541, 1.246), (-0.9375, 1.759, 1.246), (-0.5753, 1.909, 1.246), (-0.1907, 1.985, 1.246), (-1.353, 1.353, 1.216)], [], [(0, 1, 224, 3, 2), (2, 3, 225, 5, 4), (4, 5, 226, 7, 6), (6, 7, 227, 9, 8), (8, 9, 228, 11, 10), (10, 11, 229, 13, 12), (12, 13, 230, 15, 14), (14, 15, 231, 17, 16), (16, 17, 232, 19, 18), (18, 19, 233, 21, 20), (20, 21, 234, 23, 22), (22, 23, 235, 25, 24), (24, 25, 236, 27, 26), (26, 27, 237, 29, 28), (28, 29, 238, 31, 30), (30, 31, 239, 33, 32), (32, 33, 240, 35, 34), (34, 35, 241, 37, 36), (36, 37, 242, 39, 38), (38, 39, 243, 41, 40), (40, 41, 244, 43, 42), (42, 43, 245, 45, 44), (44, 45, 246, 47, 46), (46, 47, 247, 49, 48), (48, 49, 248, 51, 50), (50, 51, 249, 53, 52), (52, 53, 250, 55, 54), (54, 55, 251, 57, 56), (56, 57, 252, 59, 58), (58, 59, 253, 61, 60), (735, 289, 71, 263), (60, 61, 254, 63, 62), (62, 63, 255, 1, 0), (0, 2, 4, 6, 8, 10, 12, 14, 16, 18, 20, 22, 24, 26, 28, 30, 32, 34, 36, 38, 40, 42, 44, 46, 48, 50, 52, 54, 56, 58, 60, 62), (734, 291, 80, 272), (733, 293, 89, 281), (732, 295, 67, 259), (731, 297, 76, 268), (730, 299, 85, 277), (729, 301, 94, 286), (728, 520, 72, 264), (727, 521, 81, 273), (726, 522, 90, 282), (725, 523, 68, 260), (724, 524, 77, 269), (723, 525, 86, 278), (722, 309, 64, 256), (721, 526, 95, 287), (720, 527, 73, 265), (719, 528, 82, 274), (718, 529, 91, 283), (717, 530, 69, 261), (716, 531, 78, 270), (715, 532, 87, 279), (714, 533, 65, 257), (713, 534, 74, 266), (712, 535, 83, 275), (711, 536, 92, 284), (710, 537, 70, 262), (709, 538, 79, 271), (708, 539, 88, 280), (707, 540, 66, 258), (706, 541, 75, 267), (705, 542, 84, 276), (704, 543, 93, 285), (703, 479, 127, 352), (702, 478, 126, 353), (701, 477, 125, 354), (700, 476, 124, 355), (699, 475, 123, 356), (698, 474, 122, 357), (697, 473, 121, 358), (696, 472, 120, 359), (695, 471, 119, 360), (694, 470, 118, 361), (693, 469, 116, 362), (692, 468, 115, 363), (691, 467, 114, 364), (690, 466, 113, 365), (689, 465, 112, 366), (688, 464, 111, 367), (687, 463, 110, 368), (686, 462, 108, 369), (685, 341, 117, 370), (684, 461, 106, 371), (683, 460, 104, 372), (682, 459, 102, 373), (681, 458, 100, 374), (680, 457, 98, 375), (679, 456, 96, 376), (678, 333, 109, 377), (677, 331, 107, 378), (676, 329, 105, 379), (675, 327, 103, 380), (674, 325, 101, 381), (673, 323, 99, 382), (672, 321, 97, 383), (671, 408, 152, 416), (670, 409, 153, 417), (669, 410, 154, 418), (668, 411, 155, 419), (667, 412, 156, 420), (666, 413, 157, 421), (665, 414, 158, 422), (664, 288, 128, 423), (663, 290, 129, 424), (662, 292, 130, 425), (661, 294, 131, 426), (660, 296, 132, 427), (659, 298, 133, 428), (658, 415, 159, 429), (657, 300, 134, 430), (656, 302, 135, 431), (655, 303, 136, 432), (654, 304, 137, 433), (653, 305, 138, 434), (652, 306, 139, 435), (651, 307, 140, 436), (650, 308, 141, 437), (649, 310, 142, 438), (648, 311, 143, 439), (647, 312, 144, 440), (646, 313, 145, 441), (645, 314, 146, 442), (644, 315, 147, 443), (643, 316, 148, 444), (642, 317, 149, 445), (641, 318, 150, 446), (640, 319, 151, 447), (639, 448, 160, 480), (638, 449, 161, 481), (637, 450, 162, 482), (636, 451, 163, 483), (635, 452, 164, 484), (634, 453, 165, 485), (633, 454, 166, 486), (632, 384, 168, 487), (631, 385, 169, 488), (630, 386, 170, 489), (629, 387, 171, 490), (628, 388, 172, 491), (627, 389, 173, 492), (626, 455, 167, 493), (625, 390, 174, 494), (624, 391, 175, 495), (623, 392, 176, 496), (622, 393, 177, 497), (621, 394, 178, 498), (620, 395, 179, 499), (619, 396, 180, 500), (618, 397, 181, 501), (617, 398, 182, 502), (616, 399, 183, 503), (615, 400, 184, 504), (614, 401, 185, 505), (613, 402, 186, 506), (612, 403, 187, 507), (611, 404, 188, 508), (610, 405, 189, 509), (609, 406, 190, 510), (608, 407, 191, 511), (607, 351, 223, 544), (606, 350, 222, 545), (605, 349, 221, 546), (604, 348, 220, 547), (603, 347, 219, 548), (602, 346, 218, 549), (601, 345, 217, 550), (600, 344, 216, 551), (599, 343, 215, 552), (598, 342, 214, 553), (597, 340, 213, 554), (596, 339, 212, 555), (595, 338, 211, 556), (594, 337, 210, 557), (593, 336, 209, 558), (592, 335, 208, 559), (591, 334, 207, 560), (590, 332, 206, 561), (589, 519, 199, 562), (588, 330, 205, 563), (587, 328, 204, 564), (586, 326, 203, 565), (585, 324, 202, 566), (584, 322, 201, 567), (583, 320, 200, 568), (582, 518, 198, 569), (581, 517, 197, 570), (580, 516, 196, 571), (579, 515, 195, 572), (578, 514, 194, 573), (577, 513, 193, 574), (576, 512, 192, 575), (320, 576, 575, 200), (96, 383, 576, 320), (383, 97, 512, 576), (322, 577, 574, 201), (98, 382, 577, 322), (382, 99, 513, 577), (324, 578, 573, 202), (100, 381, 578, 324), (381, 101, 514, 578), (326, 579, 572, 203), (102, 380, 579, 326), (380, 103, 515, 579), (328, 580, 571, 204), (104, 379, 580, 328), (379, 105, 516, 580), (330, 581, 570, 205), (106, 378, 581, 330), (378, 107, 517, 581), (332, 582, 569, 206), (108, 377, 582, 332), (377, 109, 518, 582), (334, 583, 568, 207), (110, 376, 583, 334), (376, 96, 320, 583), (335, 584, 567, 208), (111, 375, 584, 335), (375, 98, 322, 584), (336, 585, 566, 209), (112, 374, 585, 336), (374, 100, 324, 585), (337, 586, 565, 210), (113, 373, 586, 337), (373, 102, 326, 586), (338, 587, 564, 211), (114, 372, 587, 338), (372, 104, 328, 587), (339, 588, 563, 212), (115, 371, 588, 339), (371, 106, 330, 588), (340, 589, 562, 213), (116, 370, 589, 340), (370, 117, 519, 589), (519, 590, 561, 199), (117, 369, 590, 519), (369, 108, 332, 590), (342, 591, 560, 214), (118, 368, 591, 342), (368, 110, 334, 591), (343, 592, 559, 215), (119, 367, 592, 343), (367, 111, 335, 592), (344, 593, 558, 216), (120, 366, 593, 344), (366, 112, 336, 593), (345, 594, 557, 217), (121, 365, 594, 345), (365, 113, 337, 594), (346, 595, 556, 218), (122, 364, 595, 346), (364, 114, 338, 595), (347, 596, 555, 219), (123, 363, 596, 347), (363, 115, 339, 596), (348, 597, 554, 220), (124, 362, 597, 348), (362, 116, 340, 597), (349, 598, 553, 221), (125, 361, 598, 349), (361, 118, 342, 598), (350, 599, 552, 222), (126, 360, 599, 350), (360, 119, 343, 599), (351, 600, 551, 223), (127, 359, 600, 351), (359, 120, 344, 600), (512, 601, 550, 192), (97, 358, 601, 512), (358, 121, 345, 601), (513, 602, 549, 193), (99, 357, 602, 513), (357, 122, 346, 602), (514, 603, 548, 194), (101, 356, 603, 514), (356, 123, 347, 603), (515, 604, 547, 195), (103, 355, 604, 515), (355, 124, 348, 604), (516, 605, 546, 196), (105, 354, 605, 516), (354, 125, 349, 605), (517, 606, 545, 197), (107, 353, 606, 517), (353, 126, 350, 606), (518, 607, 544, 198), (109, 352, 607, 518), (352, 127, 351, 607), (454, 608, 511, 166), (158, 447, 608, 454), (447, 151, 407, 608), (453, 609, 510, 165), (157, 446, 609, 453), (446, 150, 406, 609), (452, 610, 509, 164), (156, 445, 610, 452), (445, 149, 405, 610), (451, 611, 508, 163), (155, 444, 611, 451), (444, 148, 404, 611), (450, 612, 507, 162), (154, 443, 612, 450), (443, 147, 403, 612), (449, 613, 506, 161), (153, 442, 613, 449), (442, 146, 402, 613), (448, 614, 505, 160), (152, 441, 614, 448), (441, 145, 401, 614), (407, 615, 504, 191), (151, 440, 615, 407), (440, 144, 400, 615), (406, 616, 503, 190), (150, 439, 616, 406), (439, 143, 399, 616), (405, 617, 502, 189), (149, 438, 617, 405), (438, 142, 398, 617), (404, 618, 501, 188), (148, 437, 618, 404), (437, 141, 397, 618), (403, 619, 500, 187), (147, 436, 619, 403), (436, 140, 396, 619), (402, 620, 499, 186), (146, 435, 620, 402), (435, 139, 395, 620), (401, 621, 498, 185), (145, 434, 621, 401), (434, 138, 394, 621), (400, 622, 497, 184), (144, 433, 622, 400), (433, 137, 393, 622), (399, 623, 496, 183), (143, 432, 623, 399), (432, 136, 392, 623), (398, 624, 495, 182), (142, 431, 624, 398), (431, 135, 391, 624), (455, 625, 494, 167), (159, 430, 625, 455), (430, 134, 390, 625), (397, 626, 493, 181), (141, 429, 626, 397), (429, 159, 455, 626), (396, 627, 492, 180), (140, 428, 627, 396), (428, 133, 389, 627), (395, 628, 491, 179), (139, 427, 628, 395), (427, 132, 388, 628), (394, 629, 490, 178), (138, 426, 629, 394), (426, 131, 387, 629), (393, 630, 489, 177), (137, 425, 630, 393), (425, 130, 386, 630), (392, 631, 488, 176), (136, 424, 631, 392), (424, 129, 385, 631), (391, 632, 487, 175), (135, 423, 632, 391), (423, 128, 384, 632), (390, 633, 486, 174), (134, 422, 633, 390), (422, 158, 454, 633), (389, 634, 485, 173), (133, 421, 634, 389), (421, 157, 453, 634), (388, 635, 484, 172), (132, 420, 635, 388), (420, 156, 452, 635), (387, 636, 483, 171), (131, 419, 636, 387), (419, 155, 451, 636), (386, 637, 482, 170), (130, 418, 637, 386), (418, 154, 450, 637), (385, 638, 481, 169), (129, 417, 638, 385), (417, 153, 449, 638), (384, 639, 480, 168), (128, 416, 639, 384), (416, 152, 448, 639), (414, 640, 447, 158), (61, 253, 640, 414), (253, 59, 319, 640), (413, 641, 446, 157), (43, 244, 641, 413), (244, 41, 318, 641), (412, 642, 445, 156), (25, 235, 642, 412), (235, 23, 317, 642), (411, 643, 444, 155), (7, 226, 643, 411), (226, 5, 316, 643), (410, 644, 443, 154), (51, 248, 644, 410), (248, 49, 315, 644), (409, 645, 442, 153), (33, 239, 645, 409), (239, 31, 314, 645), (408, 646, 441, 152), (15, 230, 646, 408), (230, 13, 313, 646), (319, 647, 440, 151), (59, 252, 647, 319), (252, 57, 312, 647), (318, 648, 439, 150), (41, 243, 648, 318), (243, 39, 311, 648), (317, 649, 438, 149), (23, 234, 649, 317), (234, 21, 310, 649), (316, 650, 437, 148), (5, 225, 650, 316), (225, 3, 308, 650), (315, 651, 436, 147), (49, 247, 651, 315), (247, 47, 307, 651), (314, 652, 435, 146), (31, 238, 652, 314), (238, 29, 306, 652), (313, 653, 434, 145), (13, 229, 653, 313), (229, 11, 305, 653), (312, 654, 433, 144), (57, 251, 654, 312), (251, 55, 304, 654), (311, 655, 432, 143), (39, 242, 655, 311), (242, 37, 303, 655), (310, 656, 431, 142), (21, 233, 656, 310), (233, 19, 302, 656), (415, 657, 430, 159), (1, 255, 657, 415), (255, 63, 300, 657), (308, 658, 429, 141), (3, 224, 658, 308), (224, 1, 415, 658), (307, 659, 428, 140), (47, 246, 659, 307), (246, 45, 298, 659), (306, 660, 427, 139), (29, 237, 660, 306), (237, 27, 296, 660), (305, 661, 426, 138), (11, 228, 661, 305), (228, 9, 294, 661), (304, 662, 425, 137), (55, 250, 662, 304), (250, 53, 292, 662), (303, 663, 424, 136), (37, 241, 663, 303), (241, 35, 290, 663), (302, 664, 423, 135), (19, 232, 664, 302), (232, 17, 288, 664), (300, 665, 422, 134), (63, 254, 665, 300), (254, 61, 414, 665), (298, 666, 421, 133), (45, 245, 666, 298), (245, 43, 413, 666), (296, 667, 420, 132), (27, 236, 667, 296), (236, 25, 412, 667), (294, 668, 419, 131), (9, 227, 668, 294), (227, 7, 411, 668), (292, 669, 418, 130), (53, 249, 669, 292), (249, 51, 410, 669), (290, 670, 417, 129), (35, 240, 670, 290), (240, 33, 409, 670), (288, 671, 416, 128), (17, 231, 671, 288), (231, 15, 408, 671), (456, 672, 383, 96), (168, 480, 672, 456), (480, 160, 321, 672), (457, 673, 382, 98), (169, 481, 673, 457), (481, 161, 323, 673), (458, 674, 381, 100), (170, 482, 674, 458), (482, 162, 325, 674), (459, 675, 380, 102), (171, 483, 675, 459), (483, 163, 327, 675), (460, 676, 379, 104), (172, 484, 676, 460), (484, 164, 329, 676), (461, 677, 378, 106), (173, 485, 677, 461), (485, 165, 331, 677), (462, 678, 377, 108), (174, 486, 678, 462), (486, 166, 333, 678), (463, 679, 376, 110), (175, 487, 679, 463), (487, 168, 456, 679), (464, 680, 375, 111), (176, 488, 680, 464), (488, 169, 457, 680), (465, 681, 374, 112), (177, 489, 681, 465), (489, 170, 458, 681), (466, 682, 373, 113), (178, 490, 682, 466), (490, 171, 459, 682), (467, 683, 372, 114), (179, 491, 683, 467), (491, 172, 460, 683), (468, 684, 371, 115), (180, 492, 684, 468), (492, 173, 461, 684), (469, 685, 370, 116), (181, 493, 685, 469), (493, 167, 341, 685), (341, 686, 369, 117), (167, 494, 686, 341), (494, 174, 462, 686), (470, 687, 368, 118), (182, 495, 687, 470), (495, 175, 463, 687), (471, 688, 367, 119), (183, 496, 688, 471), (496, 176, 464, 688), (472, 689, 366, 120), (184, 497, 689, 472), (497, 177, 465, 689), (473, 690, 365, 121), (185, 498, 690, 473), (498, 178, 466, 690), (474, 691, 364, 122), (186, 499, 691, 474), (499, 179, 467, 691), (475, 692, 363, 123), (187, 500, 692, 475), (500, 180, 468, 692), (476, 693, 362, 124), (188, 501, 693, 476), (501, 181, 469, 693), (477, 694, 361, 125), (189, 502, 694, 477), (502, 182, 470, 694), (478, 695, 360, 126), (190, 503, 695, 478), (503, 183, 471, 695), (479, 696, 359, 127), (191, 504, 696, 479), (504, 184, 472, 696), (321, 697, 358, 97), (160, 505, 697, 321), (505, 185, 473, 697), (323, 698, 357, 99), (161, 506, 698, 323), (506, 186, 474, 698), (325, 699, 356, 101), (162, 507, 699, 325), (507, 187, 475, 699), (327, 700, 355, 103), (163, 508, 700, 327), (508, 188, 476, 700), (329, 701, 354, 105), (164, 509, 701, 329), (509, 189, 477, 701), (331, 702, 353, 107), (165, 510, 702, 331), (510, 190, 478, 702), (333, 703, 352, 109), (166, 511, 703, 333), (511, 191, 479, 703), (301, 704, 285, 94), (198, 544, 704, 301), (544, 223, 543, 704), (299, 705, 276, 85), (197, 545, 705, 299), (545, 222, 542, 705), (297, 706, 267, 76), (196, 546, 706, 297), (546, 221, 541, 706), (295, 707, 258, 67), (195, 547, 707, 295), (547, 220, 540, 707), (293, 708, 280, 89), (194, 548, 708, 293), (548, 219, 539, 708), (291, 709, 271, 80), (193, 549, 709, 291), (549, 218, 538, 709), (289, 710, 262, 71), (192, 550, 710, 289), (550, 217, 537, 710), (543, 711, 284, 93), (223, 551, 711, 543), (551, 216, 536, 711), (542, 712, 275, 84), (222, 552, 712, 542), (552, 215, 535, 712), (541, 713, 266, 75), (221, 553, 713, 541), (553, 214, 534, 713), (540, 714, 257, 66), (220, 554, 714, 540), (554, 213, 533, 714), (539, 715, 279, 88), (219, 555, 715, 539), (555, 212, 532, 715), (538, 716, 270, 79), (218, 556, 716, 538), (556, 211, 531, 716), (537, 717, 261, 70), (217, 557, 717, 537), (557, 210, 530, 717), (536, 718, 283, 92), (216, 558, 718, 536), (558, 209, 529, 718), (535, 719, 274, 83), (215, 559, 719, 535), (559, 208, 528, 719), (534, 720, 265, 74), (214, 560, 720, 534), (560, 207, 527, 720), (309, 721, 287, 64), (199, 561, 721, 309), (561, 206, 526, 721), (533, 722, 256, 65), (213, 562, 722, 533), (562, 199, 309, 722), (532, 723, 278, 87), (212, 563, 723, 532), (563, 205, 525, 723), (531, 724, 269, 78), (211, 564, 724, 531), (564, 204, 524, 724), (530, 725, 260, 69), (210, 565, 725, 530), (565, 203, 523, 725), (529, 726, 282, 91), (209, 566, 726, 529), (566, 202, 522, 726), (528, 727, 273, 82), (208, 567, 727, 528), (567, 201, 521, 727), (527, 728, 264, 73), (207, 568, 728, 527), (568, 200, 520, 728), (526, 729, 286, 95), (206, 569, 729, 526), (569, 198, 301, 729), (525, 730, 277, 86), (205, 570, 730, 525), (570, 197, 299, 730), (524, 731, 268, 77), (204, 571, 731, 524), (571, 196, 297, 731), (523, 732, 259, 68), (203, 572, 732, 523), (572, 195, 295, 732), (522, 733, 281, 90), (202, 573, 733, 522), (573, 194, 293, 733), (521, 734, 272, 81), (201, 574, 734, 521), (574, 193, 291, 734), (520, 735, 263, 72), (200, 575, 735, 520), (575, 192, 289, 735), (262, 70, 742, 774), (86, 277, 789, 758), (263, 71, 743, 775), (87, 278, 790, 759), (264, 72, 744, 776), (88, 279, 791, 760), (265, 73, 745, 777), (89, 280, 792, 761), (266, 74, 746, 778), (90, 281, 793, 762), (267, 75, 747, 779), (91, 282, 794, 763), (65, 256, 768, 737), (268, 76, 748, 780), (92, 283, 795, 764), (66, 257, 769, 738), (269, 77, 749, 781), (93, 284, 796, 765), (67, 258, 770, 739), (270, 78, 750, 782), (94, 285, 797, 766), (68, 259, 771, 740), (271, 79, 751, 783), (95, 286, 798, 767), (69, 260, 772, 741), (272, 80, 752, 784), (64, 287, 799, 736), (70, 261, 773, 742), (273, 81, 753, 785), (71, 262, 774, 743), (274, 82, 754, 786), (72, 263, 775, 744), (275, 83, 755, 787), (73, 264, 776, 745), (276, 84, 756, 788), (74, 265, 777, 746), (277, 85, 757, 789), (75, 266, 778, 747), (278, 86, 758, 790), (76, 267, 779, 748), (279, 87, 759, 791), (77, 268, 780, 749), (280, 88, 760, 792), (78, 269, 781, 750), (281, 89, 761, 793), (79, 270, 782, 751), (282, 90, 762, 794), (256, 64, 736, 768), (80, 271, 783, 752), (283, 91, 763, 795), (257, 65, 737, 769), (81, 272, 784, 753), (284, 92, 764, 796), (258, 66, 738, 770), (82, 273, 785, 754), (285, 93, 765, 797), (259, 67, 739, 771), (536, 92, 764, 800), (83, 274, 786, 755), (286, 94, 766, 798), (260, 68, 740, 772), (84, 275, 787, 756), (287, 95, 767, 799), (261, 69, 741, 773), (85, 276, 788, 757)])
me_cylinder_015.use_remesh_preserve_volume = False
me_cylinder_015.use_remesh_preserve_attributes = False
me_cylinder_015.use_mirror_vertex_groups = False
me_cylinder_015.update()

# ---- objects
ob_lamp = bpy.data.objects.new('Lamp', light_lamp)
ob_camera = bpy.data.objects.new('Camera', cam_camera)
ob_cube_006 = bpy.data.objects.new('Cube.006', me_cube_006)
ob_cylinder_002 = bpy.data.objects.new('Cylinder.002', me_cylinder_015)

# ---- transforms, parenting, visibility, modifiers, constraints
ob_lamp.location = (4.076, 1.005, 5.904)
ob_lamp.rotation_euler = (0.6503, 0.05522, 1.866)
ob_lamp.lock_rotations_4d = False
ob_lamp.empty_display_type = 'ARROWS'
ob_lamp.color = (0.0, 0.0, 0.0, 0.0)
ob_lamp.lineart.crease_threshold = 0.0
ob_camera.location = (7.481, -6.508, 5.344)
ob_camera.rotation_euler = (1.109, 0.0, 0.8149)
ob_camera.lock_rotations_4d = False
ob_camera.empty_display_type = 'ARROWS'
ob_camera.color = (0.0, 0.0, 0.0, 0.0)
ob_camera.display_type = 'WIRE'
ob_camera.lineart.crease_threshold = 0.0
ob_cube_006.location = (0.7229, -0.4577, 0.9973)
ob_cube_006.lineart.crease_threshold = 0.0
_m = ob_cube_006.modifiers.new('Solidify', 'SOLIDIFY')
_m.nonmanifold_thickness_mode = 'FIXED'
_m.nonmanifold_merge_threshold = 0.0003
ob_cylinder_002.location = (3.323, 1.624, 0.7718)
ob_cylinder_002.scale = (0.1, 0.1, 0.1)
ob_cylinder_002.lineart.crease_threshold = 0.0
_m = ob_cylinder_002.modifiers.new('Solidify', 'SOLIDIFY')
_m.nonmanifold_thickness_mode = 'FIXED'
_m.nonmanifold_merge_threshold = 0.0003

# ---- collection membership
col_collection_1.objects.link(ob_lamp)
col_collection_1.objects.link(ob_camera)
col_collection_1.objects.link(ob_cube_006)
col_collection_1.objects.link(ob_cylinder_002)

# ---- scene / render settings (as saved in the file)
scene.camera = ob_camera
scene.frame_start = 1; scene.frame_end = 250; scene.frame_set(1)
scene.render.engine = 'BLENDER_EEVEE_NEXT'
scene.render.resolution_percentage = 50
scene.render.dither_intensity = 0.0
scene.cycles.use_denoising = False
scene.cycles.samples = 128
scene.cycles.sampling_pattern = 'TABULATED_SOBOL'
scene.cycles.light_sampling_threshold = 0.0
scene.cycles.use_adaptive_sampling = False
scene.cycles.use_light_tree = False
scene.cycles.blur_glossy = 0.0
scene.cycles.sample_clamp_indirect = 0.0
scene.view_settings.view_transform = 'Standard'
bpy.context.view_layer.update()
